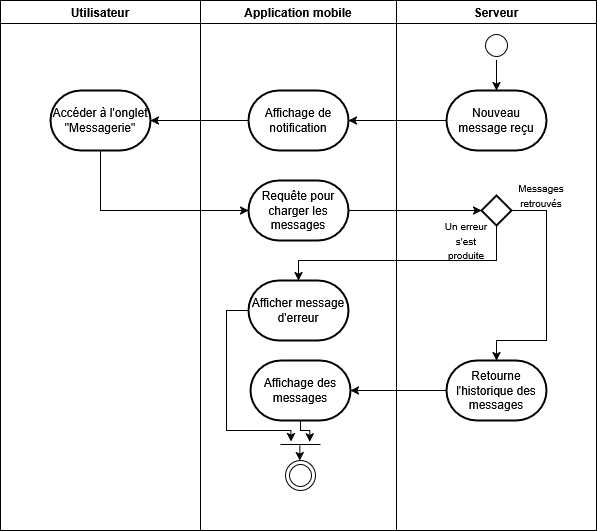

The diagram above was exported from draw.io. Its source (the exported page's mxGraphModel, read from the mxfile embedded in the PNG):
<mxGraphModel dx="984" dy="532" grid="1" gridSize="10" guides="1" tooltips="1" connect="1" arrows="1" fold="1" page="1" pageScale="1" pageWidth="827" pageHeight="1169" math="0" shadow="0">
  <root>
    <mxCell id="0" />
    <mxCell id="1" parent="0" />
    <mxCell id="rWDQmG-ZJM9KG-_MKNeV-1" value="Utilisateur" style="swimlane;" parent="1" vertex="1">
      <mxGeometry x="114" y="200" width="200" height="530" as="geometry" />
    </mxCell>
    <mxCell id="rWDQmG-ZJM9KG-_MKNeV-7" value="Accéder à l'onglet &quot;Messagerie&quot;" style="strokeWidth=2;html=1;shape=mxgraph.flowchart.terminator;whiteSpace=wrap;" parent="rWDQmG-ZJM9KG-_MKNeV-1" vertex="1">
      <mxGeometry x="50" y="90" width="100" height="60" as="geometry" />
    </mxCell>
    <mxCell id="rWDQmG-ZJM9KG-_MKNeV-2" value="Application mobile" style="swimlane;" parent="1" vertex="1">
      <mxGeometry x="314" y="200" width="196" height="530" as="geometry" />
    </mxCell>
    <mxCell id="2ayESfIk7ADeDIqBGU-C-22" style="edgeStyle=orthogonalEdgeStyle;rounded=0;orthogonalLoop=1;jettySize=auto;html=1;exitX=0.484;exitY=0.632;exitDx=0;exitDy=0;exitPerimeter=0;" edge="1" parent="rWDQmG-ZJM9KG-_MKNeV-2" source="2ayESfIk7ADeDIqBGU-C-21">
      <mxGeometry relative="1" as="geometry">
        <mxPoint x="100.64000000000009" y="446.23599999999993" as="sourcePoint" />
        <mxPoint x="99.36558659217881" y="460.0016231364852" as="targetPoint" />
        <Array as="points" />
      </mxGeometry>
    </mxCell>
    <mxCell id="rWDQmG-ZJM9KG-_MKNeV-8" value="Requête pour charger les messages" style="strokeWidth=2;html=1;shape=mxgraph.flowchart.terminator;whiteSpace=wrap;" parent="rWDQmG-ZJM9KG-_MKNeV-2" vertex="1">
      <mxGeometry x="48" y="180" width="100" height="60" as="geometry" />
    </mxCell>
    <mxCell id="2ayESfIk7ADeDIqBGU-C-10" style="edgeStyle=orthogonalEdgeStyle;rounded=0;orthogonalLoop=1;jettySize=auto;html=1;" edge="1" parent="rWDQmG-ZJM9KG-_MKNeV-2" source="rWDQmG-ZJM9KG-_MKNeV-8" target="2ayESfIk7ADeDIqBGU-C-8">
      <mxGeometry relative="1" as="geometry" />
    </mxCell>
    <mxCell id="2ayESfIk7ADeDIqBGU-C-8" value="" style="strokeWidth=2;html=1;shape=mxgraph.flowchart.decision;whiteSpace=wrap;" vertex="1" parent="rWDQmG-ZJM9KG-_MKNeV-2">
      <mxGeometry x="281" y="195" width="30" height="30" as="geometry" />
    </mxCell>
    <mxCell id="2ayESfIk7ADeDIqBGU-C-16" value="&lt;font style=&quot;font-size: 10px;&quot;&gt;Messages retrouvés&lt;/font&gt;" style="text;html=1;align=center;verticalAlign=middle;whiteSpace=wrap;rounded=0;" vertex="1" parent="rWDQmG-ZJM9KG-_MKNeV-2">
      <mxGeometry x="311" y="180" width="60" height="30" as="geometry" />
    </mxCell>
    <mxCell id="2ayESfIk7ADeDIqBGU-C-14" style="edgeStyle=orthogonalEdgeStyle;rounded=0;orthogonalLoop=1;jettySize=auto;html=1;" edge="1" parent="rWDQmG-ZJM9KG-_MKNeV-2" source="2ayESfIk7ADeDIqBGU-C-8" target="2ayESfIk7ADeDIqBGU-C-13">
      <mxGeometry relative="1" as="geometry">
        <Array as="points">
          <mxPoint x="346" y="210" />
          <mxPoint x="346" y="340" />
          <mxPoint x="296" y="340" />
        </Array>
      </mxGeometry>
    </mxCell>
    <mxCell id="2ayESfIk7ADeDIqBGU-C-12" value="" style="edgeStyle=orthogonalEdgeStyle;rounded=0;orthogonalLoop=1;jettySize=auto;html=1;" edge="1" parent="rWDQmG-ZJM9KG-_MKNeV-2" source="2ayESfIk7ADeDIqBGU-C-8" target="2ayESfIk7ADeDIqBGU-C-11">
      <mxGeometry relative="1" as="geometry">
        <Array as="points">
          <mxPoint x="296" y="260" />
          <mxPoint x="98" y="260" />
        </Array>
      </mxGeometry>
    </mxCell>
    <mxCell id="kLruNLuhYDK1v-14BQuF-5" value="&lt;font style=&quot;font-size: 10px;&quot;&gt;Un erreur s'est produite&lt;/font&gt;" style="text;html=1;align=center;verticalAlign=middle;whiteSpace=wrap;rounded=0;" parent="rWDQmG-ZJM9KG-_MKNeV-2" vertex="1">
      <mxGeometry x="236" y="225" width="60" height="30" as="geometry" />
    </mxCell>
    <mxCell id="2ayESfIk7ADeDIqBGU-C-11" value="Afficher message d'erreur" style="strokeWidth=2;html=1;shape=mxgraph.flowchart.terminator;whiteSpace=wrap;" vertex="1" parent="rWDQmG-ZJM9KG-_MKNeV-2">
      <mxGeometry x="48" y="280" width="100" height="60" as="geometry" />
    </mxCell>
    <mxCell id="2ayESfIk7ADeDIqBGU-C-24" style="edgeStyle=orthogonalEdgeStyle;rounded=0;orthogonalLoop=1;jettySize=auto;html=1;entryX=0.26;entryY=0.125;entryDx=0;entryDy=0;entryPerimeter=0;" edge="1" parent="rWDQmG-ZJM9KG-_MKNeV-2" source="2ayESfIk7ADeDIqBGU-C-11" target="2ayESfIk7ADeDIqBGU-C-21">
      <mxGeometry relative="1" as="geometry">
        <Array as="points">
          <mxPoint x="26" y="310" />
          <mxPoint x="26" y="430" />
          <mxPoint x="90" y="430" />
        </Array>
      </mxGeometry>
    </mxCell>
    <mxCell id="2ayESfIk7ADeDIqBGU-C-18" value="Affichage des messages" style="strokeWidth=2;html=1;shape=mxgraph.flowchart.terminator;whiteSpace=wrap;" vertex="1" parent="rWDQmG-ZJM9KG-_MKNeV-2">
      <mxGeometry x="50" y="360" width="100" height="60" as="geometry" />
    </mxCell>
    <mxCell id="2ayESfIk7ADeDIqBGU-C-23" style="edgeStyle=orthogonalEdgeStyle;rounded=0;orthogonalLoop=1;jettySize=auto;html=1;entryX=0.733;entryY=0.167;entryDx=0;entryDy=0;entryPerimeter=0;" edge="1" parent="rWDQmG-ZJM9KG-_MKNeV-2" source="2ayESfIk7ADeDIqBGU-C-18" target="2ayESfIk7ADeDIqBGU-C-21">
      <mxGeometry relative="1" as="geometry">
        <Array as="points">
          <mxPoint x="100" y="430" />
          <mxPoint x="109" y="430" />
        </Array>
      </mxGeometry>
    </mxCell>
    <mxCell id="2ayESfIk7ADeDIqBGU-C-21" value="" style="line;strokeWidth=1;fillColor=none;align=left;verticalAlign=middle;spacingTop=-1;spacingLeft=3;spacingRight=3;rotatable=0;labelPosition=right;points=[];portConstraint=eastwest;strokeColor=inherit;" vertex="1" parent="rWDQmG-ZJM9KG-_MKNeV-2">
      <mxGeometry x="80" y="440" width="40" height="8" as="geometry" />
    </mxCell>
    <mxCell id="2ayESfIk7ADeDIqBGU-C-20" value="" style="ellipse;html=1;shape=endState;" vertex="1" parent="rWDQmG-ZJM9KG-_MKNeV-2">
      <mxGeometry x="85" y="460" width="30" height="30" as="geometry" />
    </mxCell>
    <mxCell id="2ayESfIk7ADeDIqBGU-C-19" value="" style="edgeStyle=orthogonalEdgeStyle;rounded=0;orthogonalLoop=1;jettySize=auto;html=1;" edge="1" parent="rWDQmG-ZJM9KG-_MKNeV-2" source="2ayESfIk7ADeDIqBGU-C-13" target="2ayESfIk7ADeDIqBGU-C-18">
      <mxGeometry relative="1" as="geometry" />
    </mxCell>
    <mxCell id="2ayESfIk7ADeDIqBGU-C-13" value="Retourne l'historique des messages" style="strokeWidth=2;html=1;shape=mxgraph.flowchart.terminator;whiteSpace=wrap;" vertex="1" parent="rWDQmG-ZJM9KG-_MKNeV-2">
      <mxGeometry x="246" y="360" width="100" height="60" as="geometry" />
    </mxCell>
    <mxCell id="2ayESfIk7ADeDIqBGU-C-27" value="Affichage de notification" style="strokeWidth=2;html=1;shape=mxgraph.flowchart.terminator;whiteSpace=wrap;" vertex="1" parent="rWDQmG-ZJM9KG-_MKNeV-2">
      <mxGeometry x="48" y="90" width="100" height="60" as="geometry" />
    </mxCell>
    <mxCell id="rWDQmG-ZJM9KG-_MKNeV-3" value="Serveur" style="swimlane;" parent="1" vertex="1">
      <mxGeometry x="510" y="200" width="200" height="530" as="geometry" />
    </mxCell>
    <mxCell id="2ayESfIk7ADeDIqBGU-C-25" value="Nouveau message reçu" style="strokeWidth=2;html=1;shape=mxgraph.flowchart.terminator;whiteSpace=wrap;" vertex="1" parent="rWDQmG-ZJM9KG-_MKNeV-3">
      <mxGeometry x="50" y="90" width="100" height="60" as="geometry" />
    </mxCell>
    <mxCell id="rWDQmG-ZJM9KG-_MKNeV-5" value="" style="ellipse;html=1;shape=startState;" parent="rWDQmG-ZJM9KG-_MKNeV-3" vertex="1">
      <mxGeometry x="85" y="30" width="30" height="30" as="geometry" />
    </mxCell>
    <mxCell id="2ayESfIk7ADeDIqBGU-C-26" value="" style="edgeStyle=orthogonalEdgeStyle;rounded=0;orthogonalLoop=1;jettySize=auto;html=1;" edge="1" parent="rWDQmG-ZJM9KG-_MKNeV-3" source="rWDQmG-ZJM9KG-_MKNeV-5" target="2ayESfIk7ADeDIqBGU-C-25">
      <mxGeometry relative="1" as="geometry" />
    </mxCell>
    <mxCell id="2ayESfIk7ADeDIqBGU-C-28" value="" style="edgeStyle=orthogonalEdgeStyle;rounded=0;orthogonalLoop=1;jettySize=auto;html=1;" edge="1" parent="1" source="2ayESfIk7ADeDIqBGU-C-25" target="2ayESfIk7ADeDIqBGU-C-27">
      <mxGeometry relative="1" as="geometry" />
    </mxCell>
    <mxCell id="2ayESfIk7ADeDIqBGU-C-29" style="edgeStyle=orthogonalEdgeStyle;rounded=0;orthogonalLoop=1;jettySize=auto;html=1;" edge="1" parent="1" source="2ayESfIk7ADeDIqBGU-C-27" target="rWDQmG-ZJM9KG-_MKNeV-7">
      <mxGeometry relative="1" as="geometry" />
    </mxCell>
    <mxCell id="2ayESfIk7ADeDIqBGU-C-31" style="edgeStyle=orthogonalEdgeStyle;rounded=0;orthogonalLoop=1;jettySize=auto;html=1;" edge="1" parent="1" source="rWDQmG-ZJM9KG-_MKNeV-7" target="rWDQmG-ZJM9KG-_MKNeV-8">
      <mxGeometry relative="1" as="geometry">
        <Array as="points">
          <mxPoint x="214" y="410" />
        </Array>
      </mxGeometry>
    </mxCell>
  </root>
</mxGraphModel>